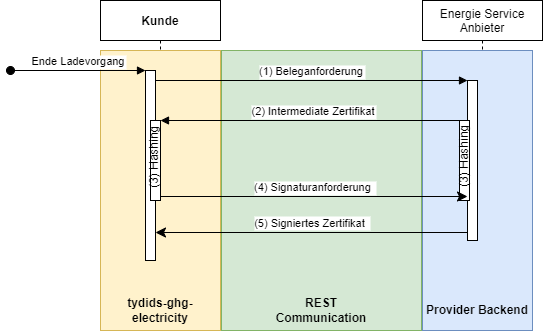

The diagram above was exported from draw.io. Its source (the exported page's mxGraphModel, read from the mxfile embedded in the PNG):
<mxGraphModel dx="1038" dy="481" grid="1" gridSize="10" guides="1" tooltips="1" connect="1" arrows="1" fold="1" page="1" pageScale="1" pageWidth="850" pageHeight="1100" math="0" shadow="0">
  <root>
    <mxCell id="0" />
    <mxCell id="1" parent="0" />
    <mxCell id="KBwp-5FS1SQv5JdAaakR-5" value="" style="rounded=0;whiteSpace=wrap;html=1;fillColor=#d5e8d4;strokeColor=#82b366;" vertex="1" parent="1">
      <mxGeometry x="241" y="130" width="200" height="280" as="geometry" />
    </mxCell>
    <mxCell id="3nuBFxr9cyL0pnOWT2aG-1" value="Kunde" style="shape=umlLifeline;perimeter=lifelinePerimeter;container=1;collapsible=0;recursiveResize=0;rounded=0;shadow=0;strokeWidth=1;fontStyle=1" parent="1" vertex="1">
      <mxGeometry x="120" y="80" width="120" height="330" as="geometry" />
    </mxCell>
    <mxCell id="KBwp-5FS1SQv5JdAaakR-1" value="" style="rounded=0;whiteSpace=wrap;html=1;fillColor=#fff2cc;strokeColor=#d6b656;" vertex="1" parent="3nuBFxr9cyL0pnOWT2aG-1">
      <mxGeometry y="50" width="120" height="280" as="geometry" />
    </mxCell>
    <mxCell id="3nuBFxr9cyL0pnOWT2aG-2" value="" style="points=[];perimeter=orthogonalPerimeter;rounded=0;shadow=0;strokeWidth=1;" parent="3nuBFxr9cyL0pnOWT2aG-1" vertex="1">
      <mxGeometry x="45" y="70" width="10" height="190" as="geometry" />
    </mxCell>
    <mxCell id="3nuBFxr9cyL0pnOWT2aG-3" value="Ende Ladevorgang" style="verticalAlign=bottom;startArrow=oval;endArrow=block;startSize=8;shadow=0;strokeWidth=1;" parent="3nuBFxr9cyL0pnOWT2aG-1" target="3nuBFxr9cyL0pnOWT2aG-2" edge="1">
      <mxGeometry relative="1" as="geometry">
        <mxPoint x="-90" y="70" as="sourcePoint" />
      </mxGeometry>
    </mxCell>
    <mxCell id="3nuBFxr9cyL0pnOWT2aG-4" value="" style="points=[];perimeter=orthogonalPerimeter;rounded=0;shadow=0;strokeWidth=1;" parent="3nuBFxr9cyL0pnOWT2aG-1" vertex="1">
      <mxGeometry x="50" y="120" width="10" height="80" as="geometry" />
    </mxCell>
    <mxCell id="KBwp-5FS1SQv5JdAaakR-3" value="&lt;b&gt;tydids-ghg-electricity&lt;/b&gt;" style="text;html=1;strokeColor=none;fillColor=none;align=center;verticalAlign=middle;whiteSpace=wrap;rounded=0;" vertex="1" parent="3nuBFxr9cyL0pnOWT2aG-1">
      <mxGeometry y="290" width="120" height="40" as="geometry" />
    </mxCell>
    <mxCell id="KBwp-5FS1SQv5JdAaakR-9" value="(3) Hashing" style="text;html=1;strokeColor=none;fillColor=none;align=center;verticalAlign=middle;whiteSpace=wrap;rounded=0;rotation=-90;" vertex="1" parent="3nuBFxr9cyL0pnOWT2aG-1">
      <mxGeometry x="21" y="142" width="66" height="30" as="geometry" />
    </mxCell>
    <mxCell id="3nuBFxr9cyL0pnOWT2aG-5" value="Energie Service &#10;Anbieter" style="shape=umlLifeline;perimeter=lifelinePerimeter;container=1;collapsible=0;recursiveResize=0;rounded=0;shadow=0;strokeWidth=1;" parent="1" vertex="1">
      <mxGeometry x="442" y="80" width="120" height="330" as="geometry" />
    </mxCell>
    <mxCell id="KBwp-5FS1SQv5JdAaakR-2" value="" style="rounded=0;whiteSpace=wrap;html=1;fillColor=#dae8fc;strokeColor=#6c8ebf;" vertex="1" parent="3nuBFxr9cyL0pnOWT2aG-5">
      <mxGeometry y="50" width="110" height="280" as="geometry" />
    </mxCell>
    <mxCell id="3nuBFxr9cyL0pnOWT2aG-6" value="" style="points=[];perimeter=orthogonalPerimeter;rounded=0;shadow=0;strokeWidth=1;" parent="3nuBFxr9cyL0pnOWT2aG-5" vertex="1">
      <mxGeometry x="45" y="80" width="10" height="160" as="geometry" />
    </mxCell>
    <mxCell id="KBwp-5FS1SQv5JdAaakR-4" value="&lt;b&gt;Provider Backend&lt;/b&gt;" style="text;html=1;strokeColor=none;fillColor=none;align=center;verticalAlign=middle;whiteSpace=wrap;rounded=0;" vertex="1" parent="3nuBFxr9cyL0pnOWT2aG-5">
      <mxGeometry y="290" width="110" height="40" as="geometry" />
    </mxCell>
    <mxCell id="KBwp-5FS1SQv5JdAaakR-7" value="" style="points=[];perimeter=orthogonalPerimeter;rounded=0;shadow=0;strokeWidth=1;" vertex="1" parent="3nuBFxr9cyL0pnOWT2aG-5">
      <mxGeometry x="37" y="120" width="10" height="80" as="geometry" />
    </mxCell>
    <mxCell id="KBwp-5FS1SQv5JdAaakR-8" value="(3) Hashing" style="text;html=1;strokeColor=none;fillColor=none;align=center;verticalAlign=middle;whiteSpace=wrap;rounded=0;rotation=-90;" vertex="1" parent="3nuBFxr9cyL0pnOWT2aG-5">
      <mxGeometry x="8" y="141" width="68" height="30" as="geometry" />
    </mxCell>
    <mxCell id="3nuBFxr9cyL0pnOWT2aG-7" value="(5) Signiertes Zertifikat " style="verticalAlign=bottom;endArrow=classic;endSize=8;exitX=0;exitY=0.95;shadow=0;strokeWidth=1;endFill=1;" parent="1" source="3nuBFxr9cyL0pnOWT2aG-6" target="3nuBFxr9cyL0pnOWT2aG-2" edge="1">
      <mxGeometry relative="1" as="geometry">
        <mxPoint x="275" y="236" as="targetPoint" />
      </mxGeometry>
    </mxCell>
    <mxCell id="3nuBFxr9cyL0pnOWT2aG-8" value="(1) Beleganforderung" style="verticalAlign=bottom;endArrow=block;entryX=0;entryY=0;shadow=0;strokeWidth=1;" parent="1" source="3nuBFxr9cyL0pnOWT2aG-2" target="3nuBFxr9cyL0pnOWT2aG-6" edge="1">
      <mxGeometry relative="1" as="geometry">
        <mxPoint x="275" y="160" as="sourcePoint" />
      </mxGeometry>
    </mxCell>
    <mxCell id="3nuBFxr9cyL0pnOWT2aG-9" value="(2) Intermediate Zertifikat" style="verticalAlign=bottom;endArrow=block;entryX=1;entryY=0;shadow=0;strokeWidth=1;" parent="1" source="3nuBFxr9cyL0pnOWT2aG-6" target="3nuBFxr9cyL0pnOWT2aG-4" edge="1">
      <mxGeometry relative="1" as="geometry">
        <mxPoint x="240" y="200" as="sourcePoint" />
      </mxGeometry>
    </mxCell>
    <mxCell id="3nuBFxr9cyL0pnOWT2aG-10" value="(4) Signaturanforderung " style="verticalAlign=bottom;endArrow=classic;endSize=8;exitX=1;exitY=0.95;shadow=0;strokeWidth=1;endFill=1;" parent="1" source="3nuBFxr9cyL0pnOWT2aG-4" target="3nuBFxr9cyL0pnOWT2aG-6" edge="1">
      <mxGeometry relative="1" as="geometry">
        <mxPoint x="240" y="257" as="targetPoint" />
      </mxGeometry>
    </mxCell>
    <mxCell id="KBwp-5FS1SQv5JdAaakR-6" value="&lt;b&gt;REST Communication&lt;/b&gt;" style="text;html=1;strokeColor=none;fillColor=none;align=center;verticalAlign=middle;whiteSpace=wrap;rounded=0;" vertex="1" parent="1">
      <mxGeometry x="286" y="370" width="110" height="40" as="geometry" />
    </mxCell>
  </root>
</mxGraphModel>